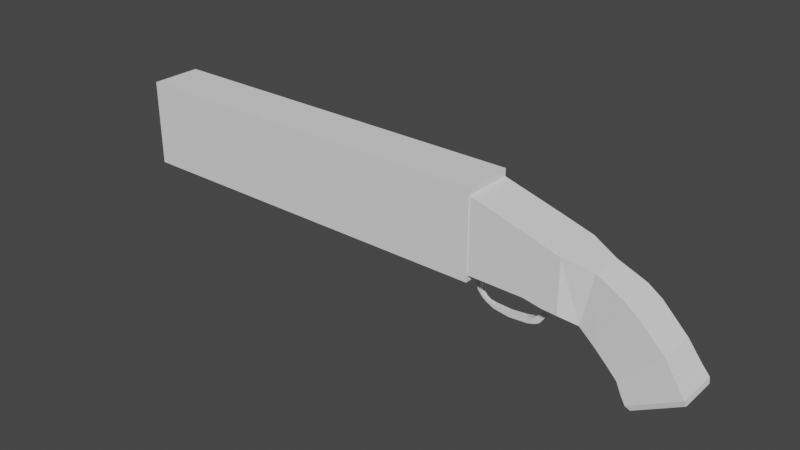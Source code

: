 # Source: 1008_Grip.blend  (saved by Blender 4.2.66; exported with 4.5.12 LTS)
import bpy
from mathutils import Matrix  # noqa: F401  (used for matrix-valued properties, if any)

bpy.ops.wm.read_factory_settings(use_empty=True)
scene = bpy.context.scene
scene.name = 'Scene'

# ---- collections
col_collection = bpy.data.collections.new('Collection'); scene.collection.children.link(col_collection)

# ---- world
world_world = bpy.data.worlds.new('World'); scene.world = world_world
world_world.use_nodes = True; world_world.node_tree.nodes.clear()
_N = world_world.node_tree.nodes; _L = world_world.node_tree.links
n0 = _N.new('ShaderNodeOutputWorld'); n0.name = 'World Output'; n0.location = (300, 300)
n1 = _N.new('ShaderNodeBackground'); n1.name = 'Background'; n1.location = (10, 300)
n1.inputs[0].default_value = (0.05088, 0.05088, 0.05088, 1.0)
_L.new(n1.outputs[0], n0.inputs[0])
n0.is_active_output = True
world_world.color = (0.05088, 0.05088, 0.05088)
world_world.use_sun_shadow = False
world_world.sun_shadow_jitter_overblur = 0.0

# ---- meshes
me_cube = bpy.data.meshes.new('Cube')
me_cube.from_pydata([(-0.6848, -0.3753, -0.5122), (-0.6848, -0.3753, 0.6), (0.6537, -0.3753, -0.5854), (0.6537, -0.3753, 0.2058), (-0.6848, 0.0, -0.5122), (-0.6848, 0.0, 0.6), (0.6537, 0.0, -0.5854), (0.6537, 0.0, 0.2058), (2.057, 0.0, -0.6374), (1.059, 0.0, 0.0817), (0.8949, 0.0, -0.6972), (1.48, 0.0, -1.217), (1.48, -0.2797, -1.217), (0.8949, -0.2415, -0.6972), (2.057, -0.2797, -0.6374), (1.059, -0.2415, 0.0817), (1.57, 0.0, -1.375), (2.254, 0.0, -0.9272), (1.57, -0.3042, -1.375), (2.254, -0.3042, -0.9272), (1.638, -0.3148, -1.48), (1.782, -0.2236, -1.519), (1.702, -0.2937, -1.529), (2.365, -0.3175, -1.073), (2.338, -0.2236, -1.208), (2.384, -0.2945, -1.147), (1.782, 0.0, -1.519), (1.638, 0.0, -1.48), (1.702, 0.0, -1.529), (2.365, 0.0, -1.073), (2.338, 0.0, -1.208), (2.384, 0.0, -1.147), (1.469, 0.0, -0.1124), (1.676, 0.0, -0.263), (1.347, 0.0, -1.07), (1.152, 0.0, -0.891), (1.152, -0.2731, -0.8908), (1.347, -0.2844, -1.07), (1.469, -0.2776, -0.1124), (1.676, -0.286, -0.263), (0.4444, -0.3753, -0.5722), (0.4444, -0.3753, 0.2689), (0.4444, 0.0, 0.2689), (0.4444, 0.0, -0.5722), (0.1578, -0.3753, 0.3553), (0.1578, 0.0, -0.5199), (0.1578, -0.3753, -0.5199), (0.1578, 0.0, 0.3553), (0.6408, -0.03977, -0.5688), (0.6408, 0.0, -0.5688), (0.8211, 0.0, -0.644), (0.8216, -0.01629, -0.644), (0.4718, -0.04871, -0.537), (0.4718, 0.0, -0.537), (0.4003, -0.04871, -0.597), (0.609, -0.03977, -0.6263), (0.609, 0.0, -0.6263), (0.778, -0.01629, -0.6729), (0.778, 0.0, -0.6729), (0.4003, 0.0, -0.597), (0.5676, -0.04871, -0.5584), (0.5676, 0.0, -0.5584), (0.5227, -0.04871, -0.6246), (0.5227, 0.0, -0.6246), (0.3323, -0.04871, -0.6494), (0.3323, 0.0, -0.6494), (0.3978, -0.04871, -0.7057), (0.3978, 0.0, -0.7057), (0.3569, -0.04871, -0.6263), (0.4456, -0.04871, -0.6594), (0.3569, 0.0, -0.6263), (0.4456, 0.0, -0.6594), (0.3206, -0.04871, -0.6671), (0.3206, 0.0, -0.6671), (0.3637, -0.04871, -0.7555), (0.3637, 0.0, -0.7555), (0.2634, 0.0, -0.7543), (0.2694, 0.0, -0.6805), (0.2694, -0.04871, -0.6805), (0.2634, -0.04871, -0.7543), (0.188, 0.0, -0.5288), (0.188, -0.03316, -0.5288), (0.1676, 0.0, -0.5309), (0.1676, -0.03316, -0.5309), (0.2458, -0.03838, -0.5788), (0.2866, -0.04348, -0.6211), (0.2463, -0.04352, -0.6325), (0.2154, -0.03835, -0.5872), (0.2459, 0.0, -0.5788), (0.2866, 0.0, -0.6211), (0.2463, 0.0, -0.6325), (0.2154, 0.0, -0.5871), (0.434, 0.0, -0.5687), (0.434, -0.04871, -0.5687), (0.7986, -0.01629, -0.6593), (0.7983, 0.0, -0.6593), (0.624, -0.03977, -0.5991), (0.5439, -0.04871, -0.5934), (0.1728, 0.0, -0.4659), (0.1728, -0.04871, -0.4659), (0.1728, -0.04871, -0.5151), (0.1728, 0.0, -0.5151), (-0.7978, 0.0, -0.4333), (-0.7978, -0.04871, -0.4333), (-0.7978, -0.04871, -0.4825), (-0.7978, 0.0, -0.4825), (-0.6848, -0.3883, -0.6164), (-0.6848, -0.3883, 0.7042), (-0.6848, 0.0, -0.6164), (-0.6848, 0.0, 0.7042), (-6.58, 0.0, -0.6164), (-6.58, -0.3883, -0.6164), (-6.58, -0.3883, 0.7042), (-6.58, 0.0, 0.7042), (-0.0717, 0.0, -0.4567), (-0.3162, 0.0, -0.4475), (-0.5086, 0.0, -0.4477), (-0.0717, -0.04871, -0.5059), (-0.3162, -0.04871, -0.4967), (-0.5086, -0.04871, -0.4969), (-0.5086, 0.0, -0.4969), (-0.3162, 0.0, -0.4967), (-0.0717, 0.0, -0.5059), (-0.0717, -0.04871, -0.4567), (-0.3162, -0.04871, -0.4475), (-0.5086, -0.04871, -0.4477), (-0.6571, 0.0, -0.4395), (-0.6571, -0.04871, -0.4887), (-0.6571, -0.04871, -0.4395), (-0.6571, 0.0, -0.4887), (-0.7081, 0.0, -0.5708), (-0.6506, 0.0, -0.6047), (-0.6506, -0.03395, -0.6047), (-0.7081, -0.03395, -0.5708), (-0.7865, 0.0, -0.7499), (-0.7201, 0.0, -0.7442), (-0.7201, -0.03395, -0.7442), (-0.7865, -0.03395, -0.7499), (-0.762, 0.0, -0.6507), (-0.762, -0.03395, -0.6507), (-0.6905, -0.03395, -0.6737), (-0.6905, 0.0, -0.6737), (-0.7537, 0.0, -0.8959), (-0.703, 0.0, -0.8861), (-0.703, -0.03003, -0.8861), (-0.7537, -0.03003, -0.8959), (-0.2502, -0.03922, -1.119), (-0.2502, -0.03922, -1.043), (-0.2502, 0.0, -1.043), (-0.2502, 0.0, -1.119), (-0.4896, 0.0, -1.087), (-0.4896, 0.0, -1.028), (-0.4896, -0.03434, -1.028), (-0.4896, -0.03434, -1.087), (-0.6215, 0.0, -1.031), (-0.6734, 0.0, -0.9952), (-0.6329, 0.0, -0.9732), (-0.5771, 0.0, -1.007), (-0.6329, -0.02612, -0.9732), (-0.577, -0.02682, -1.007), (-0.6734, -0.026, -0.9952), (-0.6215, -0.02631, -1.031), (0.03432, -0.0416, -1.097), (0.005277, -0.0416, -1.018), (0.005277, 0.0, -1.018), (0.03432, 0.0, -1.097), (0.3257, -0.0416, -0.8794), (0.2426, -0.0416, -0.8615), (0.2426, 0.0, -0.8615), (0.3257, 0.0, -0.8794), (0.3364, 0.0, -0.8296), (0.2534, 0.0, -0.8118), (0.2534, -0.04515, -0.8118), (0.3364, -0.04515, -0.8296), (0.08568, 0.0, -0.9968), (0.155, 0.0, -0.9601), (0.2183, -0.04562, -1.023), (0.1526, -0.04562, -1.063), (0.08565, -0.04562, -0.9969), (0.155, -0.04562, -0.9601), (0.2183, 0.0, -1.023), (0.1526, 0.0, -1.063), (0.2596, 0.0, -0.7863), (0.3401, 0.0, -0.8055), (0.3401, -0.04515, -0.8055), (0.2596, -0.04515, -0.7863)], [], [(17, 19, 23, 29), (46, 44, 1, 0), (43, 6, 2, 40), (47, 5, 1, 44), (0, 1, 5, 4), (18, 16, 27, 20), (26, 30, 24, 21), (7, 3, 15, 9), (13, 10, 35, 36), (9, 15, 38, 32), (3, 2, 13, 15), (15, 13, 36, 38), (2, 6, 10, 13), (37, 34, 11, 12), (39, 37, 12, 14), (8, 14, 19, 17), (14, 12, 18, 19), (12, 11, 16, 18), (29, 23, 25, 31), (31, 25, 24, 30), (23, 20, 22, 25), (25, 22, 21, 24), (20, 27, 28, 22), (22, 28, 26, 21), (19, 18, 20, 23), (39, 33, 32, 38), (37, 39, 38, 36), (34, 37, 36, 35), (33, 39, 14, 8), (7, 42, 41, 3), (45, 43, 40, 46), (2, 3, 41, 40), (4, 45, 46, 0), (42, 47, 44, 41), (40, 41, 44, 46), (61, 60, 48, 49), (48, 51, 50, 49), (63, 56, 55, 62), (55, 56, 58, 57), (93, 92, 59, 54), (95, 94, 57, 58), (94, 96, 55, 57), (97, 93, 54, 62), (96, 97, 62, 55), (69, 68, 64, 66), (53, 52, 60, 61), (66, 64, 72, 74), (68, 70, 65, 64), (71, 69, 66, 67), (63, 62, 69, 71), (54, 59, 70, 68), (62, 54, 68, 69), (74, 72, 78, 79), (67, 66, 74, 75), (64, 65, 73, 72), (77, 76, 79, 78), (75, 74, 184, 183), (72, 73, 89, 85), (81, 80, 82, 83), (78, 72, 85, 86), (91, 87, 83, 82), (77, 78, 86, 90), (87, 84, 81, 83), (87, 91, 90, 86), (88, 84, 85, 89), (84, 87, 86, 85), (84, 88, 80, 81), (48, 60, 97, 96), (60, 52, 93, 97), (51, 48, 96, 94), (50, 51, 94, 95), (92, 93, 100, 101), (129, 127, 104, 105), (52, 53, 98, 99), (93, 52, 99, 100), (103, 102, 105, 104), (127, 128, 103, 104), (128, 126, 102, 103), (106, 108, 109, 107), (111, 112, 113, 110), (107, 109, 113, 112), (108, 106, 111, 110), (106, 107, 112, 111), (99, 98, 114, 123), (123, 114, 115, 124), (124, 115, 116, 125), (100, 99, 123, 117), (117, 123, 124, 118), (118, 124, 125, 119), (101, 100, 117, 122), (122, 117, 118, 121), (121, 118, 119, 120), (125, 116, 126, 128), (119, 125, 128, 127), (119, 127, 133, 132), (140, 139, 137, 136), (120, 119, 132, 131), (127, 129, 130, 133), (136, 137, 145, 144), (139, 138, 134, 137), (141, 140, 136, 135), (131, 132, 140, 141), (133, 130, 138, 139), (132, 133, 139, 140), (157, 159, 152, 151), (137, 134, 142, 145), (135, 136, 144, 143), (145, 142, 155, 160), (159, 161, 153, 152), (148, 147, 163, 164), (152, 153, 146, 147), (143, 144, 158, 156), (144, 145, 160, 158), (159, 157, 156, 158), (158, 160, 161, 159), (160, 155, 154, 161), (161, 154, 150, 153), (153, 150, 149, 146), (151, 152, 147, 148), (162, 165, 181, 177), (147, 146, 162, 163), (146, 149, 165, 162), (168, 167, 172, 171), (176, 180, 169, 166), (163, 162, 177, 178), (171, 172, 173, 170), (175, 179, 167, 168), (179, 176, 166, 167), (180, 176, 177, 181), (179, 175, 174, 178), (176, 179, 178, 177), (164, 163, 178, 174), (166, 169, 170, 173), (167, 166, 173, 172), (183, 184, 185, 182), (74, 79, 185, 184), (79, 76, 182, 185), (172, 173, 184, 185), (185, 182, 171, 172), (183, 184, 173, 170)])
_uv = me_cube.uv_layers.new(name='UVMap')
_uv.uv.foreach_set('vector', [0.625, 0.625, 0.625, 0.75, 0.625, 0.75, 0.625, 0.625, 0.375, 0.8448, 0.625, 0.8448, 0.625, 1.0, 0.375, 1.0, 0.335, 0.625, 0.375, 0.625, 0.375, 0.75, 0.335, 0.75, 0.7198, 0.625, 0.875, 0.625, 0.875, 0.75, 0.7198, 0.75, 0.375, 0.0, 0.625, 0.0, 0.625, 0.125, 0.375, 0.125, 0.375, 0.75, 0.375, 0.625, 0.375, 0.625, 0.375, 0.75, 0.406, 0.625, 0.594, 0.625, 0.594, 0.7332, 0.406, 0.7332, 0.625, 0.625, 0.625, 0.75, 0.625, 0.75, 0.625, 0.625, 0.375, 0.75, 0.375, 0.625, 0.375, 0.625, 0.375, 0.75, 0.625, 0.625, 0.625, 0.75, 0.625, 0.75, 0.625, 0.625, 0.625, 0.75, 0.375, 0.75, 0.375, 0.75, 0.625, 0.75, 0.625, 0.75, 0.375, 0.75, 0.375, 0.75, 0.625, 0.75, 0.375, 0.75, 0.375, 0.625, 0.375, 0.625, 0.375, 0.75, 0.375, 0.75, 0.375, 0.625, 0.375, 0.625, 0.375, 0.75, 0.625, 0.75, 0.375, 0.75, 0.375, 0.75, 0.625, 0.75, 0.625, 0.625, 0.625, 0.75, 0.625, 0.75, 0.625, 0.625, 0.625, 0.75, 0.375, 0.75, 0.375, 0.75, 0.625, 0.75, 0.375, 0.75, 0.375, 0.625, 0.375, 0.625, 0.375, 0.75, 0.625, 0.625, 0.625, 0.75, 0.6198, 0.7473, 0.625, 0.625, 0.625, 0.625, 0.6198, 0.7473, 0.594, 0.7332, 0.594, 0.625, 0.625, 0.75, 0.375, 0.75, 0.3794, 0.7472, 0.6198, 0.7473, 0.6198, 0.7473, 0.3794, 0.7472, 0.406, 0.7332, 0.594, 0.7332, 0.375, 0.75, 0.375, 0.625, 0.375, 0.625, 0.3794, 0.7472, 0.3794, 0.7472, 0.375, 0.625, 0.406, 0.625, 0.406, 0.7332, 0.625, 0.75, 0.375, 0.75, 0.375, 0.75, 0.625, 0.75, 0.625, 0.75, 0.625, 0.625, 0.625, 0.625, 0.625, 0.75, 0.375, 0.75, 0.625, 0.75, 0.625, 0.75, 0.375, 0.75, 0.375, 0.625, 0.375, 0.75, 0.375, 0.75, 0.375, 0.625, 0.625, 0.625, 0.625, 0.75, 0.625, 0.75, 0.625, 0.625, 0.625, 0.625, 0.665, 0.625, 0.665, 0.75, 0.625, 0.75, 0.2802, 0.625, 0.335, 0.625, 0.335, 0.75, 0.2802, 0.75, 0.375, 0.75, 0.625, 0.75, 0.625, 0.79, 0.375, 0.79, 0.125, 0.625, 0.2802, 0.625, 0.2802, 0.75, 0.125, 0.75, 0.665, 0.625, 0.7198, 0.625, 0.7198, 0.75, 0.665, 0.75, 0.375, 0.79, 0.625, 0.79, 0.625, 0.8448, 0.375, 0.8448, 0.3629, 0.625, 0.3629, 0.75, 0.375, 0.75, 0.375, 0.625, 0.375, 0.75, 0.375, 0.75, 0.375, 0.625, 0.375, 0.625, 0.3629, 0.625, 0.375, 0.625, 0.375, 0.75, 0.3629, 0.75, 0.375, 0.75, 0.375, 0.625, 0.375, 0.625, 0.375, 0.75, 0.335, 0.75, 0.335, 0.625, 0.335, 0.625, 0.335, 0.75, 0.375, 0.625, 0.375, 0.75, 0.375, 0.75, 0.375, 0.625, 0.375, 0.75, 0.375, 0.75, 0.375, 0.75, 0.375, 0.75, 0.3629, 0.75, 0.335, 0.75, 0.335, 0.75, 0.3629, 0.75, 0.375, 0.75, 0.3629, 0.75, 0.3629, 0.75, 0.375, 0.75, 0.3629, 0.75, 0.335, 0.75, 0.335, 0.75, 0.3629, 0.75, 0.335, 0.625, 0.335, 0.75, 0.3629, 0.75, 0.3629, 0.625, 0.3629, 0.75, 0.335, 0.75, 0.335, 0.75, 0.3629, 0.75, 0.335, 0.75, 0.335, 0.625, 0.335, 0.625, 0.335, 0.75, 0.3629, 0.625, 0.3629, 0.75, 0.3629, 0.75, 0.3629, 0.625, 0.3629, 0.625, 0.3629, 0.75, 0.3629, 0.75, 0.3629, 0.625, 0.335, 0.75, 0.335, 0.625, 0.335, 0.625, 0.335, 0.75, 0.3629, 0.75, 0.335, 0.75, 0.335, 0.75, 0.3629, 0.75, 0.3629, 0.75, 0.335, 0.75, 0.335, 0.75, 0.3629, 0.75, 0.3629, 0.625, 0.3629, 0.75, 0.3629, 0.75, 0.3629, 0.625, 0.335, 0.75, 0.335, 0.625, 0.335, 0.625, 0.335, 0.75, 0.335, 0.625, 0.3629, 0.625, 0.3629, 0.75, 0.335, 0.75, 0.3629, 0.625, 0.3629, 0.75, 0.3629, 0.75, 0.3629, 0.625, 0.335, 0.75, 0.335, 0.625, 0.335, 0.625, 0.335, 0.75, 0.335, 0.75, 0.335, 0.625, 0.335, 0.625, 0.335, 0.75, 0.335, 0.75, 0.335, 0.75, 0.335, 0.75, 0.335, 0.75, 0.335, 0.625, 0.335, 0.75, 0.335, 0.75, 0.335, 0.625, 0.335, 0.625, 0.335, 0.75, 0.335, 0.75, 0.335, 0.625, 0.335, 0.75, 0.335, 0.75, 0.335, 0.75, 0.335, 0.75, 0.335, 0.75, 0.335, 0.625, 0.335, 0.625, 0.335, 0.75, 0.335, 0.625, 0.335, 0.75, 0.335, 0.75, 0.335, 0.625, 0.335, 0.75, 0.335, 0.75, 0.335, 0.75, 0.335, 0.75, 0.335, 0.75, 0.335, 0.625, 0.335, 0.625, 0.335, 0.75, 0.375, 0.75, 0.3629, 0.75, 0.3629, 0.75, 0.375, 0.75, 0.3629, 0.75, 0.335, 0.75, 0.335, 0.75, 0.3629, 0.75, 0.375, 0.75, 0.375, 0.75, 0.375, 0.75, 0.375, 0.75, 0.375, 0.625, 0.375, 0.75, 0.375, 0.75, 0.375, 0.625, 0.335, 0.625, 0.335, 0.75, 0.335, 0.75, 0.335, 0.625, 0.335, 0.625, 0.335, 0.75, 0.335, 0.75, 0.335, 0.625, 0.335, 0.75, 0.335, 0.625, 0.335, 0.625, 0.335, 0.75, 0.335, 0.75, 0.335, 0.75, 0.335, 0.75, 0.335, 0.75, 0.335, 0.75, 0.335, 0.625, 0.335, 0.625, 0.335, 0.75, 0.335, 0.75, 0.335, 0.75, 0.335, 0.75, 0.335, 0.75, 0.335, 0.75, 0.335, 0.625, 0.335, 0.625, 0.335, 0.75, 0.375, 0.0, 0.375, 0.125, 0.625, 0.125, 0.625, 0.0, 0.375, 0.0, 0.625, 0.0, 0.625, 0.125, 0.375, 0.125, 0.625, 0.0, 0.625, 0.125, 0.625, 0.125, 0.625, 0.0, 0.375, 0.125, 0.375, 0.0, 0.375, 0.0, 0.375, 0.125, 0.375, 0.0, 0.625, 0.0, 0.625, 0.0, 0.375, 0.0, 0.335, 0.75, 0.335, 0.625, 0.335, 0.625, 0.335, 0.75, 0.335, 0.75, 0.335, 0.625, 0.335, 0.625, 0.335, 0.75, 0.335, 0.75, 0.335, 0.625, 0.335, 0.625, 0.335, 0.75, 0.335, 0.75, 0.335, 0.75, 0.335, 0.75, 0.335, 0.75, 0.335, 0.75, 0.335, 0.75, 0.335, 0.75, 0.335, 0.75, 0.335, 0.75, 0.335, 0.75, 0.335, 0.75, 0.335, 0.75, 0.335, 0.625, 0.335, 0.75, 0.335, 0.75, 0.335, 0.625, 0.335, 0.625, 0.335, 0.75, 0.335, 0.75, 0.335, 0.625, 0.335, 0.625, 0.335, 0.75, 0.335, 0.75, 0.335, 0.625, 0.335, 0.75, 0.335, 0.625, 0.335, 0.625, 0.335, 0.75, 0.335, 0.75, 0.335, 0.75, 0.335, 0.75, 0.335, 0.75, 0.335, 0.75, 0.335, 0.75, 0.335, 0.75, 0.335, 0.75, 0.335, 0.75, 0.335, 0.75, 0.335, 0.75, 0.335, 0.75, 0.335, 0.625, 0.335, 0.75, 0.335, 0.75, 0.335, 0.625, 0.335, 0.75, 0.335, 0.625, 0.335, 0.625, 0.335, 0.75, 0.335, 0.75, 0.335, 0.75, 0.335, 0.75, 0.335, 0.75, 0.335, 0.75, 0.335, 0.625, 0.335, 0.625, 0.335, 0.75, 0.335, 0.625, 0.335, 0.75, 0.335, 0.75, 0.335, 0.625, 0.335, 0.625, 0.335, 0.75, 0.335, 0.75, 0.335, 0.625, 0.335, 0.75, 0.335, 0.625, 0.335, 0.625, 0.335, 0.75, 0.335, 0.75, 0.335, 0.75, 0.335, 0.75, 0.335, 0.75, 0.335, 0.625, 0.335, 0.75, 0.335, 0.75, 0.335, 0.625, 0.335, 0.75, 0.335, 0.625, 0.335, 0.625, 0.335, 0.75, 0.335, 0.625, 0.335, 0.75, 0.335, 0.75, 0.335, 0.625, 0.335, 0.75, 0.335, 0.625, 0.335, 0.625, 0.335, 0.75, 0.335, 0.75, 0.335, 0.75, 0.335, 0.75, 0.335, 0.75, 0.335, 0.625, 0.335, 0.75, 0.335, 0.75, 0.335, 0.625, 0.335, 0.75, 0.335, 0.75, 0.335, 0.75, 0.335, 0.75, 0.335, 0.625, 0.335, 0.75, 0.335, 0.75, 0.335, 0.625, 0.335, 0.75, 0.335, 0.75, 0.335, 0.75, 0.335, 0.75, 0.335, 0.75, 0.335, 0.625, 0.335, 0.625, 0.335, 0.75, 0.335, 0.75, 0.335, 0.75, 0.335, 0.75, 0.335, 0.75, 0.335, 0.75, 0.335, 0.625, 0.335, 0.625, 0.335, 0.75, 0.335, 0.75, 0.335, 0.625, 0.335, 0.625, 0.335, 0.75, 0.335, 0.75, 0.335, 0.625, 0.335, 0.625, 0.335, 0.75, 0.335, 0.625, 0.335, 0.75, 0.335, 0.75, 0.335, 0.625, 0.335, 0.75, 0.335, 0.625, 0.335, 0.625, 0.335, 0.75, 0.335, 0.75, 0.335, 0.75, 0.335, 0.75, 0.335, 0.75, 0.335, 0.75, 0.335, 0.625, 0.335, 0.625, 0.335, 0.75, 0.335, 0.625, 0.335, 0.75, 0.335, 0.75, 0.335, 0.625, 0.335, 0.75, 0.335, 0.625, 0.335, 0.625, 0.335, 0.75, 0.335, 0.75, 0.335, 0.75, 0.335, 0.75, 0.335, 0.75, 0.335, 0.625, 0.335, 0.75, 0.335, 0.75, 0.335, 0.625, 0.335, 0.625, 0.335, 0.75, 0.335, 0.75, 0.335, 0.625, 0.335, 0.75, 0.335, 0.75, 0.335, 0.75, 0.335, 0.75, 0.335, 0.625, 0.335, 0.75, 0.335, 0.75, 0.335, 0.625, 0.335, 0.75, 0.335, 0.625, 0.335, 0.625, 0.335, 0.75, 0.335, 0.75, 0.335, 0.75, 0.335, 0.75, 0.335, 0.75, 0.335, 0.625, 0.335, 0.75, 0.335, 0.75, 0.335, 0.625, 0.335, 0.75, 0.335, 0.625, 0.335, 0.625, 0.335, 0.75, 0.335, 0.75, 0.335, 0.75, 0.335, 0.75, 0.335, 0.75, 0.3629, 0.625, 0.3629, 0.75, 0.3629, 0.75, 0.3629, 0.625, 0.3629, 0.75, 0.3629, 0.75, 0.3629, 0.75, 0.3629, 0.75, 0.3629, 0.75, 0.3629, 0.625, 0.3629, 0.625, 0.3629, 0.75, 0.335, 0.75, 0.335, 0.75, 0.3629, 0.75, 0.3629, 0.75, 0.3629, 0.75, 0.3629, 0.625, 0.335, 0.625, 0.335, 0.75, 0.3629, 0.625, 0.3629, 0.75, 0.335, 0.75, 0.335, 0.625])
me_cube.update()

# ---- objects
ob_empty = bpy.data.objects.new('Empty', None)
ob_cube = bpy.data.objects.new('Cube', me_cube)

# ---- transforms, parenting, visibility, modifiers, constraints
ob_empty.location = (0.0, 1.531, 0.0)
ob_empty.rotation_euler = (1.571, -0.0, -3.142)
ob_empty.scale = (2.0, 2.0, 2.0)
ob_empty.empty_display_type = 'IMAGE'
ob_empty.empty_display_size = 5.0
ob_empty.empty_image_depth = 'FRONT'
ob_empty.show_empty_image_perspective = False
ob_empty.use_empty_image_alpha = True
ob_empty.color = (1.0, 1.0, 1.0, 0.25)
ob_cube.location = (2.131, -3.484e-08, 0.2593)
_m = ob_cube.modifiers.new('Mirror', 'MIRROR')
_m.use_axis = (False, True, False)
_m.use_clip = True

# ---- collection membership
col_collection.objects.link(ob_empty)
col_collection.objects.link(ob_cube)

# ---- scene / render settings (as saved in the file)
scene.frame_start = 1; scene.frame_end = 250; scene.frame_set(1)
scene.render.engine = 'BLENDER_EEVEE_NEXT'
scene.view_settings.view_transform = 'Filmic'
bpy.context.view_layer.update()

# ---- added for rendering (the .blend has no active camera and no usable light): camera, sun
cam_auto = bpy.data.cameras.new('AutoCamera')
cam_auto.lens = 50.0
cam_auto.sensor_width = 36.0
cam_auto.clip_end = 1000.0
ob_auto_camera = bpy.data.objects.new('AutoCamera', cam_auto)
scene.collection.objects.link(ob_auto_camera)
ob_auto_camera.location = (8.61003, -10.2923, 6.70863)
ob_auto_camera.rotation_euler = (1.09748, -7.21219e-08, 0.694738)
scene.camera = ob_auto_camera
light_auto_sun = bpy.data.lights.new('AutoSun', 'SUN')
light_auto_sun.energy = 3.0
light_auto_sun.angle = 0.0523599
ob_auto_sun = bpy.data.objects.new('AutoSun', light_auto_sun)
scene.collection.objects.link(ob_auto_sun)
ob_auto_sun.rotation_euler = (0.872665, 0.174533, 0.523599)
bpy.context.view_layer.update()
